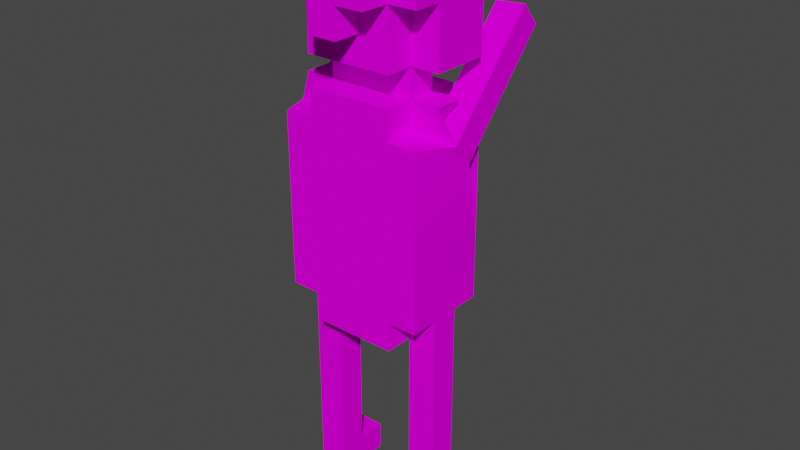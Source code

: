 # Source: human-reeling.blend  (saved by Blender 2.91.10; exported with 4.5.12 LTS)
import bpy
from mathutils import Matrix  # noqa: F401  (used for matrix-valued properties, if any)

bpy.ops.wm.read_factory_settings(use_empty=True)
scene = bpy.context.scene
scene.name = 'Scene'

# ---- collections
col_collection = bpy.data.collections.new('Collection'); scene.collection.children.link(col_collection)

# ---- images (referenced by path relative to the original .blend; pixels are not part of the script)
import os
ASSET_DIR = os.environ.get("B2B_ASSET_DIR", "")  # directory of the original .blend (textures are referenced by path, not embedded)
HERE = os.path.dirname(os.path.abspath(__file__))  # packed textures are extracted next to this script under _unpacked/

def load_image(name, relpath, width, height, colorspace="sRGB"):
    """Load a texture the original file referenced (path relative to the .blend, or extracted next to this script)."""
    p = next((c for c in (os.path.join(HERE, relpath), os.path.join(ASSET_DIR, relpath)) if relpath and os.path.exists(c)), "")
    if p:
        img = bpy.data.images.load(p, check_existing=True)
        img.name = name
    else:  # same state as the original file: an image datablock whose file is absent (Cycles renders it pink)
        img = bpy.data.images.new(name, width, height)
        img.source = "FILE"
        img.filepath = "//" + (relpath or name)
    img.colorspace_settings.name = colorspace
    return img
img_human_base_png_002 = load_image('human-base.png.002', 'human-base.png', 1024, 1024, 'sRGB')

# ---- materials (node trees are filled in below, after node groups)
mat_palette_003 = bpy.data.materials.new('palette.003')
mat_palette_003.use_transparent_shadow = False
mat_palette_003.diffuse_color = (1.0, 1.0, 1.0, 1.0)
mat_palette_003.roughness = 1.0
mat_palette_003.specular_intensity = 0.0

# ---- node groups
ng_auto_smooth = bpy.data.node_groups.new('Auto Smooth', 'GeometryNodeTree')
_s = ng_auto_smooth.interface.new_socket(name='Geometry', in_out='OUTPUT', socket_type='NodeSocketGeometry')
_s = ng_auto_smooth.interface.new_socket(name='Geometry', in_out='INPUT', socket_type='NodeSocketGeometry')
_s = ng_auto_smooth.interface.new_socket(name='Angle', in_out='INPUT', socket_type='NodeSocketFloat')
_s.subtype = 'ANGLE'
_s.min_value = 0.0
_s.max_value = 3.142
ng_auto_smooth.is_modifier = True
_N = ng_auto_smooth.nodes; _L = ng_auto_smooth.links
n0 = _N.new('NodeGroupOutput'); n0.name = 'Group Output'; n0.location = (480, -100)
n1 = _N.new('NodeGroupInput'); n1.name = 'Group Input'; n1.location = (-420, -300)
n2 = _N.new('NodeGroupInput'); n2.name = 'Group Input.001'; n2.location = (-60, -100)
n3 = _N.new('GeometryNodeSetShadeSmooth'); n3.name = 'Set Shade Smooth'; n3.location = (120, -100)
n3.domain = 'EDGE'
n4 = _N.new('GeometryNodeSetShadeSmooth'); n4.name = 'Set Shade Smooth.001'; n4.location = (300, -100)
n5 = _N.new('GeometryNodeInputMeshEdgeAngle'); n5.name = 'Edge Angle'; n5.location = (-420, -220)
n6 = _N.new('GeometryNodeInputEdgeSmooth'); n6.name = 'Is Edge Smooth'; n6.location = (-60, -160)
n7 = _N.new('GeometryNodeInputShadeSmooth'); n7.name = 'Is Face Smooth'; n7.location = (-240, -340)
n8 = _N.new('FunctionNodeBooleanMath'); n8.name = 'Boolean Math'; n8.location = (-60, -220)
n9 = _N.new('FunctionNodeCompare'); n9.name = 'Compare'; n9.location = (-240, -180)
n9.operation = 'LESS_EQUAL'
_L.new(n5.outputs[0], n9.inputs[0])
_L.new(n4.outputs[0], n0.inputs[0])
_L.new(n1.outputs[1], n9.inputs[1])
_L.new(n9.outputs[0], n8.inputs[0])
_L.new(n7.outputs[0], n8.inputs[1])
_L.new(n2.outputs[0], n3.inputs[0])
_L.new(n6.outputs[0], n3.inputs[1])
_L.new(n3.outputs[0], n4.inputs[0])
_L.new(n8.outputs[0], n3.inputs[2])
n0.is_active_output = True

# ---- material node trees
mat_palette_003.use_nodes = True; mat_palette_003.node_tree.nodes.clear()
_N = mat_palette_003.node_tree.nodes; _L = mat_palette_003.node_tree.links
n0 = _N.new('ShaderNodeBsdfPrincipled'); n0.name = 'Principled BSDF'; n0.location = (10, 300)
n0.distribution = 'GGX'
n0.subsurface_method = 'BURLEY'
n0.inputs[2].default_value = 1.0
n0.inputs[3].default_value = 1.45
n0.inputs[13].default_value = 0.0
n0.inputs[27].default_value = (0.0, 0.0, 0.0, 1.0)
n0.inputs[28].default_value = 1.0
n1 = _N.new('ShaderNodeOutputMaterial'); n1.name = 'Material Output'; n1.location = (300, 300)
n2 = _N.new('ShaderNodeTexImage'); n2.name = 'Image Texture'; n2.location = (-300, 600)
n2.image = img_human_base_png_002
_L.new(n0.outputs[0], n1.inputs[0])
_L.new(n2.outputs[0], n0.inputs[0])
n1.is_active_output = True

# ---- world
world_world = bpy.data.worlds.new('World'); scene.world = world_world
world_world.use_nodes = True; world_world.node_tree.nodes.clear()
_N = world_world.node_tree.nodes; _L = world_world.node_tree.links
n0 = _N.new('ShaderNodeOutputWorld'); n0.name = 'World Output'; n0.location = (300, 300)
n1 = _N.new('ShaderNodeBackground'); n1.name = 'Background'; n1.location = (10, 300)
n1.inputs[0].default_value = (0.05088, 0.05088, 0.05088, 1.0)
_L.new(n1.outputs[0], n0.inputs[0])
n0.is_active_output = True
world_world.color = (0.05088, 0.05088, 0.05088)
world_world.use_sun_shadow = False
world_world.sun_shadow_jitter_overblur = 0.0

# ---- meshes
me_objobject_003 = bpy.data.meshes.new('ObjObject.003')
me_objobject_003.from_pydata([(-0.3, 0.1, 0.0), (-0.3, 0.4, 0.1), (-0.3, 0.8, 0.0), (-0.3, 1.4, -0.1), (-0.3, 1.5, 0.1), (-0.3, 1.5, 0.0), (-0.3, 1.6, -0.1), (-0.3, 1.6, 0.1), (-0.3, 1.9, 0.2), (-0.2, 0.7, 0.2), (-0.2, 0.8, 0.0), (-0.2, 0.7, -0.1), (-0.2, 0.8, -0.1), (-0.2, 1.5, 0.2), (-0.2, 1.4, 0.2), (-0.2, 1.5, 0.0), (-0.2, 1.6, 0.0), (-0.2, 1.6, -0.2), (-0.2, 1.6, -0.1), (-0.2, 1.8, 0.3), (-0.2, 1.9, -0.1), (-0.1, 2.0, 0.3), (-0.1, 2.0, 0.2), (0.1, 0.1, -0.1), (0.1, 0.7, 0.0), (-0.2, 0.1, 0.0), (-0.2, 0.1, -0.1), (-0.2, 0.4, 0.1), (-0.2, 0.7, 0.1), (0.1, 0.8, 0.0), (0.1, 1.4, 0.2), (0.1, 1.5, 0.2), (0.1, 1.5, 0.1), (0.1, 1.4, 0.0), (0.1, 1.4, -0.1), (0.1, 1.5, -0.1), (0.1, 1.6, 0.0), (0.1, 1.8, 0.1), (0.1, 1.9, -0.2), (0.1, 1.9, 0.1), (0.1, 2.0, 0.1), (0.1, 2.0, -0.1), (0.2, 0.0, 0.1), (0.2, 0.4, 0.0), (0.2, 1.0, 0.2), (0.2, 0.8, -0.1), (0.2, 0.8, 0.2), (0.2, 1.0, -0.1), (0.2498, 1.314, 0.01452), (0.2, 1.4, 0.2), (0.2, 1.4, -0.1), (0.2, 1.5, 0.1), (0.2, 1.5, 0.0), (0.2, 1.6, 0.1), (0.2, 1.6, -0.1), (0.2, 1.9, 0.2), (0.2, 1.9, 0.1), (0.2, 2.0, -0.1), (0.2062, 1.635, -0.367), (0.1066, 1.706, -0.2961), (-0.2, 1.9, 0.3), (0.0, 1.8, 0.3), (0.0, 2.0, 0.3), (-0.2, 0.8, 0.2), (-0.3, 1.0, 0.2), (-0.3, 1.4, 0.2), (-0.2, 1.6, 0.2), (-0.1, 1.8, 0.2), (-0.1, 1.9, 0.2), (-0.2, 2.0, 0.2), (0.0, 1.7, 0.2), (0.1, 0.7, 0.2), (0.1, 1.8, 0.2), (0.1, 1.9, 0.2), (0.0, 2.0, 0.2), (0.1, 2.0, 0.2), (0.2, 1.8, 0.2), (-0.2, 0.0, 0.1), (-0.3, 0.8, 0.1), (-0.2, 0.8, 0.1), (-0.2, 1.5, 0.1), (-0.3, 1.9, 0.1), (0.1, 1.6, 0.1), (0.1, 0.4, 0.1), (0.1, 0.0, 0.1), (0.2, 0.4, 0.1), (0.1, 0.8, 0.1), (0.2, 0.8, 0.1), (0.2062, 1.711, -0.3028), (-0.2066, 1.706, -0.2961), (-0.2502, 1.309, 0.0212), (-0.2502, 1.386, 0.08548), (-0.3, 0.4, 0.0), (-0.2, 0.4, 0.0), (0.1, 0.4, 0.0), (0.2, 0.1, 0.0), (0.1066, 1.629, -0.3604), (-0.3, 0.1, -0.1), (-0.3, 0.8, -0.1), (-0.3, 1.0, -0.1), (-0.2, 1.8, -0.1), (-0.2, 2.0, -0.1), (0.1, 0.7, -0.1), (0.1, 0.8, -0.1), (0.1, 1.9, -0.1), (0.1, 1.8, -0.1), (-0.2, 1.8, -0.2), (-0.1, 1.8, -0.2), (-0.2, 1.9, -0.2), (-0.2, 2.0, -0.2), (-0.1, 1.9, -0.2), (0.0, 1.8, -0.2), (0.0, 1.9, -0.2), (0.1, 1.6, -0.2), (0.1, 1.8, -0.2), (0.1, 2.0, -0.2), (-0.3, 0.0, -0.1), (-0.3, 0.0, 0.1), (-0.2, 0.0, -0.1), (0.1, 0.0, -0.1), (0.2, 0.0, -0.1), (0.1, 0.7, 0.1), (-0.2, 0.7, 0.0), (-0.3, 0.8, 0.2), (0.1, 0.8, 0.2), (0.2, 0.8, 0.0), (-0.2066, 1.629, -0.3604), (-0.3498, 1.314, 0.01452), (-0.3062, 1.635, -0.367), (0.1502, 1.309, 0.0212), (-0.2, 1.6, 0.1), (0.1, 1.6, 0.2), (0.1, 1.6, -0.1), (-0.1, 1.7, 0.2), (0.0, 1.7, 0.3), (-0.1, 1.7, 0.3), (-0.2, 1.8, 0.2), (-0.1, 1.8, 0.3), (0.0, 1.8, 0.2), (0.1, 1.8, 0.3), (-0.3, 1.8, 0.1), (-0.3, 1.8, 0.2), (-0.2, 1.8, 0.1), (0.2, 1.8, 0.1), (0.1, 0.1, 0.0), (0.2, 0.1, -0.1), (-0.3498, 1.391, 0.0788), (-0.2, 1.4, 0.1), (0.1, 1.4, 0.1), (0.2498, 1.391, 0.0788), (-0.3062, 1.711, -0.3028), (0.1502, 1.386, 0.08548), (-0.2, 1.4, 0.0), (-0.2, 1.4, -0.1), (0.1, 1.5, 0.0), (-0.2, 1.5, -0.1), (-0.1, 1.9, 0.3), (-0.2, 1.9, 0.2), (0.0, 1.9, 0.3), (0.1, 1.9, 0.3), (0.0, 1.9, 0.2), (-0.2, 1.9, 0.1), (-0.2, 2.0, 0.1), (-0.3, 2.0, 0.1), (-0.3, 2.0, -0.1), (0.2, 2.0, 0.1)], [], [(150, 126, 128), (89, 126, 150), (0, 116, 117), (97, 116, 0), (1, 0, 117), (92, 0, 1), (78, 92, 1), (2, 92, 78), (64, 2, 78), (64, 98, 2), (64, 78, 123), (99, 98, 64), (127, 99, 64), (90, 99, 127), (65, 127, 64), (146, 127, 65), (91, 99, 90), (3, 99, 91), (4, 91, 146), (5, 91, 4), (140, 6, 7), (8, 140, 141), (81, 6, 140), (81, 140, 8), (163, 6, 81), (164, 6, 163), (63, 28, 9), (79, 28, 63), (10, 11, 122), (12, 11, 10), (13, 147, 14), (80, 147, 13), (15, 153, 152), (155, 153, 15), (130, 15, 80), (16, 15, 130), (136, 130, 66), (142, 130, 136), (100, 17, 18), (106, 17, 100), (60, 136, 19), (157, 136, 60), (20, 106, 100), (108, 106, 20), (69, 161, 157), (162, 161, 69), (101, 108, 20), (109, 108, 101), (137, 133, 135), (67, 133, 137), (21, 68, 156), (22, 68, 21), (144, 119, 84), (23, 119, 144), (83, 144, 84), (94, 144, 83), (121, 94, 83), (24, 94, 121), (77, 118, 25), (25, 118, 26), (77, 25, 27), (27, 25, 93), (27, 93, 28), (28, 93, 122), (134, 70, 61), (61, 70, 138), (158, 160, 62), (62, 160, 74), (71, 121, 124), (124, 121, 86), (24, 102, 29), (29, 102, 103), (30, 148, 31), (31, 148, 32), (33, 34, 154), (154, 34, 35), (32, 154, 82), (82, 154, 36), (131, 82, 72), (72, 82, 37), (132, 113, 105), (105, 113, 114), (139, 72, 159), (159, 72, 73), (105, 114, 104), (104, 114, 38), (73, 39, 75), (75, 39, 40), (104, 38, 41), (41, 38, 115), (42, 120, 95), (95, 120, 145), (42, 95, 85), (85, 95, 43), (85, 43, 87), (87, 43, 125), (87, 125, 44), (125, 45, 44), (46, 87, 44), (44, 45, 47), (44, 47, 48), (48, 47, 129), (44, 48, 49), (49, 48, 149), (129, 47, 151), (151, 47, 50), (149, 151, 51), (51, 151, 52), (53, 54, 143), (76, 143, 55), (143, 54, 56), (55, 143, 56), (56, 54, 165), (165, 54, 57), (58, 96, 88), (88, 96, 59), (137, 60, 19), (156, 60, 137), (134, 137, 135), (134, 21, 156), (134, 156, 137), (61, 21, 134), (158, 21, 61), (62, 21, 158), (139, 158, 61), (159, 158, 139), (63, 64, 123), (14, 65, 64), (136, 8, 141), (157, 8, 136), (133, 136, 66), (67, 136, 133), (68, 69, 157), (22, 69, 68), (70, 133, 66), (71, 63, 9), (124, 64, 63), (124, 63, 71), (30, 13, 14), (30, 14, 64), (31, 13, 30), (131, 70, 66), (131, 138, 70), (72, 138, 131), (73, 74, 160), (75, 74, 73), (46, 64, 124), (44, 30, 64), (44, 64, 46), (49, 30, 44), (76, 73, 72), (55, 73, 76), (127, 150, 128), (146, 150, 127), (77, 1, 117), (27, 78, 1), (27, 1, 77), (28, 78, 27), (79, 78, 28), (147, 4, 146), (80, 4, 147), (130, 140, 7), (142, 140, 130), (161, 163, 81), (162, 163, 161), (32, 130, 80), (82, 130, 32), (42, 83, 84), (85, 86, 121), (85, 83, 42), (85, 121, 83), (87, 86, 85), (149, 32, 148), (51, 32, 149), (53, 37, 82), (143, 37, 53), (56, 40, 39), (165, 40, 56), (58, 149, 48), (88, 149, 58), (126, 89, 90), (90, 89, 91), (0, 92, 25), (92, 2, 93), (25, 92, 93), (93, 2, 122), (122, 2, 10), (91, 5, 152), (152, 5, 15), (15, 16, 154), (154, 16, 36), (144, 94, 95), (24, 29, 43), (95, 94, 43), (94, 24, 43), (43, 29, 125), (33, 154, 151), (151, 154, 52), (129, 151, 96), (96, 151, 59), (116, 97, 118), (118, 97, 26), (98, 99, 12), (99, 3, 153), (6, 164, 18), (18, 164, 100), (100, 164, 20), (20, 164, 101), (11, 12, 102), (12, 99, 103), (102, 12, 103), (153, 155, 34), (99, 153, 34), (34, 155, 35), (119, 23, 120), (120, 23, 145), (103, 99, 45), (99, 34, 47), (45, 99, 47), (47, 34, 50), (104, 41, 54), (105, 104, 54), (132, 105, 54), (54, 41, 57), (17, 106, 107), (106, 108, 107), (108, 109, 110), (107, 108, 110), (17, 107, 111), (107, 110, 111), (110, 109, 112), (111, 110, 112), (17, 111, 113), (111, 112, 114), (113, 111, 114), (112, 109, 38), (114, 112, 38), (38, 109, 115), (116, 77, 117), (118, 77, 116), (119, 42, 84), (120, 42, 119), (28, 71, 9), (121, 71, 28), (122, 121, 28), (24, 121, 122), (11, 24, 122), (102, 24, 11), (78, 63, 123), (79, 63, 78), (86, 46, 124), (87, 46, 86), (98, 10, 2), (12, 10, 98), (103, 125, 29), (45, 125, 103), (126, 127, 128), (90, 127, 126), (129, 58, 48), (96, 58, 129), (130, 131, 66), (82, 131, 130), (16, 130, 7), (36, 53, 82), (6, 16, 7), (6, 36, 16), (18, 36, 6), (132, 53, 36), (132, 36, 18), (54, 53, 132), (17, 132, 18), (113, 132, 17), (133, 134, 135), (70, 134, 133), (136, 137, 19), (67, 137, 136), (138, 139, 61), (72, 139, 138), (140, 136, 141), (142, 136, 140), (37, 76, 72), (143, 76, 37), (0, 25, 97), (97, 25, 26), (144, 95, 23), (23, 95, 145), (65, 14, 146), (146, 14, 147), (30, 49, 148), (148, 49, 149), (150, 146, 89), (89, 146, 91), (149, 88, 151), (151, 88, 59), (91, 152, 3), (3, 152, 153), (33, 151, 34), (34, 151, 50), (13, 31, 80), (80, 31, 32), (4, 80, 5), (5, 80, 15), (32, 51, 154), (154, 51, 52), (15, 154, 155), (155, 154, 35), (60, 156, 157), (157, 156, 68), (158, 159, 160), (160, 159, 73), (8, 157, 81), (81, 157, 161), (73, 55, 39), (39, 55, 56), (21, 62, 22), (22, 62, 74), (69, 22, 162), (74, 75, 162), (22, 74, 162), (162, 75, 40), (163, 162, 164), (40, 165, 164), (162, 40, 164), (164, 165, 101), (101, 165, 41), (41, 165, 57), (101, 41, 109), (109, 41, 115)])
me_objobject_003.polygons.foreach_set('use_smooth', [True] * 328)
_uv = me_objobject_003.uv_layers.new(name='UVMap')
_uv.uv.foreach_set('vector', [0.0918, 0.5, 0.0918, 0.5, 0.0918, 0.5, 0.0918, 0.5, 0.0918, 0.5, 0.0918, 0.5, 0.0918, 0.5, 0.0918, 0.5, 0.0918, 0.5, 0.0918, 0.5, 0.0918, 0.5, 0.0918, 0.5, 0.0918, 0.5, 0.0918, 0.5, 0.0918, 0.5, 0.0918, 0.5, 0.0918, 0.5, 0.0918, 0.5, 0.05664, 0.5, 0.05664, 0.5, 0.05664, 0.5, 0.05664, 0.5, 0.05664, 0.5, 0.05664, 0.5, 0.05664, 0.5, 0.05664, 0.5, 0.05664, 0.5, 0.05664, 0.5, 0.05664, 0.5, 0.05664, 0.5, 0.05664, 0.5, 0.05664, 0.5, 0.05664, 0.5, 0.05664, 0.5, 0.05664, 0.5, 0.05664, 0.5, 0.0918, 0.5, 0.0918, 0.5, 0.0918, 0.5, 0.0918, 0.5, 0.0918, 0.5, 0.0918, 0.5, 0.0918, 0.5, 0.0918, 0.5, 0.0918, 0.5, 0.0918, 0.5, 0.0918, 0.5, 0.0918, 0.5, 0.0918, 0.5, 0.0918, 0.5, 0.0918, 0.5, 0.0918, 0.5, 0.0918, 0.5, 0.0918, 0.5, 0.0918, 0.5, 0.0918, 0.5, 0.0918, 0.5, 0.0918, 0.5, 0.0918, 0.5, 0.0918, 0.5, 0.0918, 0.5, 0.0918, 0.5, 0.0918, 0.5, 0.0918, 0.5, 0.0918, 0.5, 0.0918, 0.5, 0.0918, 0.5, 0.0918, 0.5, 0.0918, 0.5, 0.0918, 0.5, 0.0918, 0.5, 0.0918, 0.5, 0.0918, 0.5, 0.0918, 0.5, 0.0918, 0.5, 0.0918, 0.5, 0.0918, 0.5, 0.0918, 0.5, 0.05664, 0.5, 0.05664, 0.5, 0.05664, 0.5, 0.05664, 0.5, 0.05664, 0.5, 0.05664, 0.5, 0.05664, 0.5, 0.05664, 0.5, 0.05664, 0.5, 0.05664, 0.5, 0.05664, 0.5, 0.05664, 0.5, 0.0918, 0.5, 0.0918, 0.5, 0.0918, 0.5, 0.0918, 0.5, 0.0918, 0.5, 0.0918, 0.5, 0.0918, 0.5, 0.0918, 0.5, 0.0918, 0.5, 0.0918, 0.5, 0.0918, 0.5, 0.0918, 0.5, 0.0918, 0.5, 0.0918, 0.5, 0.0918, 0.5, 0.0918, 0.5, 0.0918, 0.5, 0.0918, 0.5, 0.0918, 0.5, 0.0918, 0.5, 0.0918, 0.5, 0.0918, 0.5, 0.0918, 0.5, 0.0918, 0.5, 0.0918, 0.5, 0.0918, 0.5, 0.0918, 0.5, 0.0918, 0.5, 0.0918, 0.5, 0.0918, 0.5, 0.0918, 0.5, 0.0918, 0.5, 0.0918, 0.5, 0.0918, 0.5, 0.0918, 0.5, 0.0918, 0.5, 0.001953, 0.5, 0.001953, 0.5, 0.001953, 0.5, 0.001953, 0.5, 0.001953, 0.5, 0.001953, 0.5, 0.0918, 0.5, 0.0918, 0.5, 0.0918, 0.5, 0.0918, 0.5, 0.0918, 0.5, 0.0918, 0.5, 0.0918, 0.5, 0.0918, 0.5, 0.0918, 0.5, 0.0918, 0.5, 0.0918, 0.5, 0.0918, 0.5, 0.0918, 0.5, 0.0918, 0.5, 0.0918, 0.5, 0.0918, 0.5, 0.0918, 0.5, 0.0918, 0.5, 0.0918, 0.5, 0.0918, 0.5, 0.0918, 0.5, 0.0918, 0.5, 0.0918, 0.5, 0.0918, 0.5, 0.0918, 0.5, 0.0918, 0.5, 0.0918, 0.5, 0.0918, 0.5, 0.0918, 0.5, 0.0918, 0.5, 0.0918, 0.5, 0.0918, 0.5, 0.0918, 0.5, 0.0918, 0.5, 0.0918, 0.5, 0.0918, 0.5, 0.05664, 0.5, 0.05664, 0.5, 0.05664, 0.5, 0.05664, 0.5, 0.05664, 0.5, 0.05664, 0.5, 0.0918, 0.5, 0.0918, 0.5, 0.0918, 0.5, 0.0918, 0.5, 0.0918, 0.5, 0.0918, 0.5, 0.0918, 0.5, 0.0918, 0.5, 0.0918, 0.5, 0.0918, 0.5, 0.0918, 0.5, 0.0918, 0.5, 0.05664, 0.5, 0.05664, 0.5, 0.05664, 0.5, 0.05664, 0.5, 0.05664, 0.5, 0.05664, 0.5, 0.0918, 0.5, 0.0918, 0.5, 0.0918, 0.5, 0.0918, 0.5, 0.0918, 0.5, 0.0918, 0.5, 0.0918, 0.5, 0.0918, 0.5, 0.0918, 0.5, 0.0918, 0.5, 0.0918, 0.5, 0.0918, 0.5, 0.05664, 0.5, 0.05664, 0.5, 0.05664, 0.5, 0.05664, 0.5, 0.05664, 0.5, 0.05664, 0.5, 0.05664, 0.5, 0.05664, 0.5, 0.05664, 0.5, 0.05664, 0.5, 0.05664, 0.5, 0.05664, 0.5, 0.0918, 0.5, 0.0918, 0.5, 0.0918, 0.5, 0.0918, 0.5, 0.0918, 0.5, 0.0918, 0.5, 0.0918, 0.5, 0.0918, 0.5, 0.0918, 0.5, 0.0918, 0.5, 0.0918, 0.5, 0.0918, 0.5, 0.0918, 0.5, 0.0918, 0.5, 0.0918, 0.5, 0.0918, 0.5, 0.0918, 0.5, 0.0918, 0.5, 0.0918, 0.5, 0.0918, 0.5, 0.0918, 0.5, 0.0918, 0.5, 0.0918, 0.5, 0.0918, 0.5, 0.0918, 0.5, 0.0918, 0.5, 0.0918, 0.5, 0.0918, 0.5, 0.0918, 0.5, 0.0918, 0.5, 0.0918, 0.5, 0.0918, 0.5, 0.0918, 0.5, 0.0918, 0.5, 0.0918, 0.5, 0.0918, 0.5, 0.001953, 0.5, 0.001953, 0.5, 0.001953, 0.5, 0.001953, 0.5, 0.001953, 0.5, 0.001953, 0.5, 0.0918, 0.5, 0.0918, 0.5, 0.0918, 0.5, 0.0918, 0.5, 0.0918, 0.5, 0.0918, 0.5, 0.0918, 0.5, 0.0918, 0.5, 0.0918, 0.5, 0.0918, 0.5, 0.0918, 0.5, 0.0918, 0.5, 0.0918, 0.5, 0.0918, 0.5, 0.0918, 0.5, 0.0918, 0.5, 0.0918, 0.5, 0.0918, 0.5, 0.0918, 0.5, 0.0918, 0.5, 0.0918, 0.5, 0.0918, 0.5, 0.0918, 0.5, 0.0918, 0.5, 0.05664, 0.5, 0.05664, 0.5, 0.05664, 0.5, 0.05664, 0.5, 0.05664, 0.5, 0.05664, 0.5, 0.05664, 0.5, 0.05664, 0.5, 0.05664, 0.5, 0.05664, 0.5, 0.05664, 0.5, 0.05664, 0.5, 0.05664, 0.5, 0.05664, 0.5, 0.05664, 0.5, 0.05664, 0.5, 0.05664, 0.5, 0.05664, 0.5, 0.0918, 0.5, 0.0918, 0.5, 0.0918, 0.5, 0.0918, 0.5, 0.0918, 0.5, 0.0918, 0.5, 0.0918, 0.5, 0.0918, 0.5, 0.0918, 0.5, 0.0918, 0.5, 0.0918, 0.5, 0.0918, 0.5, 0.0918, 0.5, 0.0918, 0.5, 0.0918, 0.5, 0.0918, 0.5, 0.0918, 0.5, 0.0918, 0.5, 0.0918, 0.5, 0.0918, 0.5, 0.0918, 0.5, 0.0918, 0.5, 0.0918, 0.5, 0.0918, 0.5, 0.0918, 0.5, 0.0918, 0.5, 0.0918, 0.5, 0.0918, 0.5, 0.0918, 0.5, 0.0918, 0.5, 0.0918, 0.5, 0.0918, 0.5, 0.0918, 0.5, 0.0918, 0.5, 0.0918, 0.5, 0.0918, 0.5, 0.0918, 0.5, 0.0918, 0.5, 0.0918, 0.5, 0.0918, 0.5, 0.0918, 0.5, 0.0918, 0.5, 0.0918, 0.5, 0.0918, 0.5, 0.0918, 0.5, 0.0918, 0.5, 0.0918, 0.5, 0.0918, 0.5, 0.0918, 0.5, 0.0918, 0.5, 0.0918, 0.5, 0.0918, 0.5, 0.0918, 0.5, 0.0918, 0.5, 0.0918, 0.5, 0.0918, 0.5, 0.0918, 0.5, 0.0918, 0.5, 0.0918, 0.5, 0.0918, 0.5, 0.0918, 0.5, 0.0918, 0.5, 0.0918, 0.5, 0.0918, 0.5, 0.0918, 0.5, 0.0918, 0.5, 0.0918, 0.5, 0.0918, 0.5, 0.0918, 0.5, 0.0918, 0.5, 0.0918, 0.5, 0.0918, 0.5, 0.0918, 0.5, 0.0918, 0.5, 0.0918, 0.5, 0.0918, 0.5, 0.0918, 0.5, 0.0918, 0.5, 0.05664, 0.5, 0.05664, 0.5, 0.05664, 0.5, 0.0918, 0.5, 0.0918, 0.5, 0.0918, 0.5, 0.0918, 0.5, 0.0918, 0.5, 0.0918, 0.5, 0.0918, 0.5, 0.0918, 0.5, 0.0918, 0.5, 0.0918, 0.5, 0.0918, 0.5, 0.0918, 0.5, 0.0918, 0.5, 0.0918, 0.5, 0.0918, 0.5, 0.0918, 0.5, 0.0918, 0.5, 0.0918, 0.5, 0.0918, 0.5, 0.0918, 0.5, 0.0918, 0.5, 0.0918, 0.5, 0.0918, 0.5, 0.0918, 0.5, 0.05664, 0.5, 0.05664, 0.5, 0.05664, 0.5, 0.05664, 0.5, 0.05664, 0.5, 0.05664, 0.5, 0.05664, 0.5, 0.05664, 0.5, 0.05664, 0.5, 0.0918, 0.5, 0.0918, 0.5, 0.0918, 0.5, 0.0918, 0.5, 0.0918, 0.5, 0.0918, 0.5, 0.0918, 0.5, 0.0918, 0.5, 0.0918, 0.5, 0.0918, 0.5, 0.0918, 0.5, 0.0918, 0.5, 0.0918, 0.5, 0.0918, 0.5, 0.0918, 0.5, 0.0918, 0.5, 0.0918, 0.5, 0.0918, 0.5, 0.0918, 0.5, 0.0918, 0.5, 0.0918, 0.5, 0.0918, 0.5, 0.0918, 0.5, 0.0918, 0.5, 0.05664, 0.5, 0.05664, 0.5, 0.05664, 0.5, 0.0918, 0.5, 0.0918, 0.5, 0.0918, 0.5, 0.05664, 0.5, 0.05664, 0.5, 0.05664, 0.5, 0.0918, 0.5, 0.0918, 0.5, 0.0918, 0.5, 0.0918, 0.5, 0.0918, 0.5, 0.0918, 0.5, 0.0918, 0.5, 0.0918, 0.5, 0.0918, 0.5, 0.0918, 0.5, 0.0918, 0.5, 0.0918, 0.5, 0.0918, 0.5, 0.0918, 0.5, 0.0918, 0.5, 0.0918, 0.5, 0.0918, 0.5, 0.0918, 0.5, 0.05664, 0.5, 0.05664, 0.5, 0.05664, 0.5, 0.0918, 0.5, 0.0918, 0.5, 0.0918, 0.5, 0.05664, 0.5, 0.05664, 0.5, 0.05664, 0.5, 0.05664, 0.5, 0.05664, 0.5, 0.05664, 0.5, 0.0918, 0.5, 0.0918, 0.5, 0.0918, 0.5, 0.0918, 0.5, 0.0918, 0.5, 0.0918, 0.5, 0.0918, 0.5, 0.0918, 0.5, 0.0918, 0.5, 0.0918, 0.5, 0.0918, 0.5, 0.0918, 0.5, 0.0918, 0.5, 0.0918, 0.5, 0.0918, 0.5, 0.0918, 0.5, 0.0918, 0.5, 0.0918, 0.5, 0.0918, 0.5, 0.0918, 0.5, 0.0918, 0.5, 0.0918, 0.5, 0.0918, 0.5, 0.0918, 0.5, 0.0918, 0.5, 0.0918, 0.5, 0.0918, 0.5, 0.05664, 0.5, 0.05664, 0.5, 0.05664, 0.5, 0.0918, 0.5, 0.0918, 0.5, 0.0918, 0.5, 0.05664, 0.5, 0.05664, 0.5, 0.05664, 0.5, 0.05664, 0.5, 0.05664, 0.5, 0.05664, 0.5, 0.0918, 0.5, 0.0918, 0.5, 0.0918, 0.5, 0.0918, 0.5, 0.0918, 0.5, 0.0918, 0.5, 0.0918, 0.5, 0.0918, 0.5, 0.0918, 0.5, 0.0918, 0.5, 0.0918, 0.5, 0.0918, 0.5, 0.0918, 0.5, 0.0918, 0.5, 0.0918, 0.5, 0.0918, 0.5, 0.0918, 0.5, 0.0918, 0.5, 0.0918, 0.5, 0.0918, 0.5, 0.0918, 0.5, 0.0918, 0.5, 0.0918, 0.5, 0.0918, 0.5, 0.0918, 0.5, 0.0918, 0.5, 0.0918, 0.5, 0.0918, 0.5, 0.0918, 0.5, 0.0918, 0.5, 0.0918, 0.5, 0.0918, 0.5, 0.0918, 0.5, 0.05664, 0.5, 0.05664, 0.5, 0.05664, 0.5, 0.0918, 0.5, 0.0918, 0.5, 0.0918, 0.5, 0.05664, 0.5, 0.05664, 0.5, 0.05664, 0.5, 0.05664, 0.5, 0.05664, 0.5, 0.05664, 0.5, 0.0918, 0.5, 0.0918, 0.5, 0.0918, 0.5, 0.0918, 0.5, 0.0918, 0.5, 0.0918, 0.5, 0.0918, 0.5, 0.0918, 0.5, 0.0918, 0.5, 0.0918, 0.5, 0.0918, 0.5, 0.0918, 0.5, 0.0918, 0.5, 0.0918, 0.5, 0.0918, 0.5, 0.05664, 0.5, 0.05664, 0.5, 0.05664, 0.5, 0.0918, 0.5, 0.0918, 0.5, 0.0918, 0.5, 0.05664, 0.5, 0.05664, 0.5, 0.05664, 0.5, 0.05664, 0.5, 0.05664, 0.5, 0.05664, 0.5, 0.0918, 0.5, 0.0918, 0.5, 0.0918, 0.5, 0.0918, 0.5, 0.0918, 0.5, 0.0918, 0.5, 0.0918, 0.5, 0.0918, 0.5, 0.0918, 0.5, 0.0918, 0.5, 0.0918, 0.5, 0.0918, 0.5, 0.0918, 0.5, 0.0918, 0.5, 0.0918, 0.5, 0.0918, 0.5, 0.0918, 0.5, 0.0918, 0.5, 0.05664, 0.5, 0.05664, 0.5, 0.05664, 0.5, 0.0918, 0.5, 0.0918, 0.5, 0.0918, 0.5, 0.0918, 0.5, 0.0918, 0.5, 0.0918, 0.5, 0.0918, 0.5, 0.0918, 0.5, 0.0918, 0.5, 0.0918, 0.5, 0.0918, 0.5, 0.0918, 0.5, 0.0918, 0.5, 0.0918, 0.5, 0.0918, 0.5, 0.05664, 0.5, 0.05664, 0.5, 0.05664, 0.5, 0.05664, 0.5, 0.05664, 0.5, 0.05664, 0.5, 0.05664, 0.5, 0.05664, 0.5, 0.05664, 0.5, 0.0918, 0.5, 0.0918, 0.5, 0.0918, 0.5, 0.0918, 0.5, 0.0918, 0.5, 0.0918, 0.5, 0.0918, 0.5, 0.0918, 0.5, 0.0918, 0.5, 0.0918, 0.5, 0.0918, 0.5, 0.0918, 0.5, 0.0918, 0.5, 0.0918, 0.5, 0.0918, 0.5, 0.05664, 0.5, 0.05664, 0.5, 0.05664, 0.5, 0.0918, 0.5, 0.0918, 0.5, 0.0918, 0.5, 0.05664, 0.5, 0.05664, 0.5, 0.05664, 0.5, 0.0918, 0.5, 0.0918, 0.5, 0.0918, 0.5, 0.0918, 0.5, 0.0918, 0.5, 0.0918, 0.5, 0.0918, 0.5, 0.0918, 0.5, 0.0918, 0.5, 0.0918, 0.5, 0.0918, 0.5, 0.0918, 0.5, 0.0918, 0.5, 0.0918, 0.5, 0.0918, 0.5, 0.0918, 0.5, 0.0918, 0.5, 0.0918, 0.5, 0.001953, 0.5, 0.001953, 0.5, 0.001953, 0.5, 0.0918, 0.5, 0.0918, 0.5, 0.0918, 0.5, 0.001953, 0.5, 0.001953, 0.5, 0.001953, 0.5, 0.0918, 0.5, 0.0918, 0.5, 0.0918, 0.5, 0.0918, 0.5, 0.0918, 0.5, 0.0918, 0.5, 0.0918, 0.5, 0.0918, 0.5, 0.0918, 0.5, 0.0918, 0.5, 0.0918, 0.5, 0.0918, 0.5, 0.0918, 0.5, 0.0918, 0.5, 0.0918, 0.5, 0.001953, 0.5, 0.001953, 0.5, 0.001953, 0.5, 0.0918, 0.5, 0.0918, 0.5, 0.0918, 0.5, 0.0918, 0.5, 0.0918, 0.5, 0.0918, 0.5, 0.001953, 0.5, 0.001953, 0.5, 0.001953, 0.5, 0.0918, 0.5, 0.0918, 0.5, 0.0918, 0.5, 0.0918, 0.5, 0.0918, 0.5, 0.0918, 0.5, 0.0918, 0.5, 0.0918, 0.5, 0.0918, 0.5, 0.0918, 0.5, 0.0918, 0.5, 0.0918, 0.5, 0.0918, 0.5, 0.0918, 0.5, 0.0918, 0.5, 0.05664, 0.5, 0.05664, 0.5, 0.05664, 0.5, 0.05664, 0.5, 0.05664, 0.5, 0.05664, 0.5, 0.05664, 0.5, 0.05664, 0.5, 0.05664, 0.5, 0.05664, 0.5, 0.05664, 0.5, 0.05664, 0.5, 0.05664, 0.5, 0.05664, 0.5, 0.05664, 0.5, 0.05664, 0.5, 0.05664, 0.5, 0.05664, 0.5, 0.05664, 0.5, 0.05664, 0.5, 0.05664, 0.5, 0.05664, 0.5, 0.05664, 0.5, 0.05664, 0.5, 0.05664, 0.5, 0.05664, 0.5, 0.05664, 0.5, 0.05664, 0.5, 0.05664, 0.5, 0.05664, 0.5, 0.05664, 0.5, 0.05664, 0.5, 0.05664, 0.5, 0.05664, 0.5, 0.05664, 0.5, 0.05664, 0.5, 0.05664, 0.5, 0.05664, 0.5, 0.05664, 0.5, 0.05664, 0.5, 0.05664, 0.5, 0.05664, 0.5, 0.0918, 0.5, 0.0918, 0.5, 0.0918, 0.5, 0.0918, 0.5, 0.0918, 0.5, 0.0918, 0.5, 0.0918, 0.5, 0.0918, 0.5, 0.0918, 0.5, 0.0918, 0.5, 0.0918, 0.5, 0.0918, 0.5, 0.0918, 0.5, 0.0918, 0.5, 0.0918, 0.5, 0.0918, 0.5, 0.0918, 0.5, 0.0918, 0.5, 0.0918, 0.5, 0.0918, 0.5, 0.0918, 0.5, 0.0918, 0.5, 0.0918, 0.5, 0.0918, 0.5, 0.0918, 0.5, 0.0918, 0.5, 0.0918, 0.5, 0.0918, 0.5, 0.0918, 0.5, 0.0918, 0.5, 0.0918, 0.5, 0.0918, 0.5, 0.0918, 0.5, 0.0918, 0.5, 0.0918, 0.5, 0.0918, 0.5, 0.0918, 0.5, 0.0918, 0.5, 0.0918, 0.5, 0.0918, 0.5, 0.0918, 0.5, 0.0918, 0.5, 0.0918, 0.5, 0.0918, 0.5, 0.0918, 0.5, 0.0918, 0.5, 0.0918, 0.5, 0.0918, 0.5, 0.0918, 0.5, 0.0918, 0.5, 0.0918, 0.5, 0.0918, 0.5, 0.0918, 0.5, 0.0918, 0.5, 0.0918, 0.5, 0.0918, 0.5, 0.0918, 0.5, 0.0918, 0.5, 0.0918, 0.5, 0.0918, 0.5, 0.0918, 0.5, 0.0918, 0.5, 0.0918, 0.5, 0.0918, 0.5, 0.0918, 0.5, 0.0918, 0.5, 0.0918, 0.5, 0.0918, 0.5, 0.0918, 0.5, 0.0918, 0.5, 0.0918, 0.5, 0.0918, 0.5, 0.0918, 0.5, 0.0918, 0.5, 0.0918, 0.5, 0.0918, 0.5, 0.0918, 0.5, 0.0918, 0.5, 0.0918, 0.5, 0.0918, 0.5, 0.0918, 0.5, 0.0918, 0.5, 0.0918, 0.5, 0.0918, 0.5, 0.0918, 0.5, 0.0918, 0.5, 0.0918, 0.5, 0.0918, 0.5, 0.0918, 0.5, 0.0918, 0.5, 0.0918, 0.5, 0.0918, 0.5, 0.0918, 0.5, 0.0918, 0.5, 0.0918, 0.5, 0.0918, 0.5, 0.0918, 0.5, 0.0918, 0.5, 0.0918, 0.5, 0.0918, 0.5, 0.0918, 0.5, 0.0918, 0.5, 0.0918, 0.5, 0.0918, 0.5, 0.0918, 0.5, 0.0918, 0.5, 0.0918, 0.5, 0.0918, 0.5, 0.0918, 0.5, 0.0918, 0.5, 0.0918, 0.5, 0.0918, 0.5, 0.0918, 0.5, 0.0918, 0.5, 0.0918, 0.5, 0.0918, 0.5, 0.0918, 0.5, 0.0918, 0.5, 0.0918, 0.5, 0.0918, 0.5, 0.0918, 0.5, 0.0918, 0.5, 0.0918, 0.5, 0.0918, 0.5, 0.0918, 0.5, 0.0918, 0.5, 0.0918, 0.5, 0.0918, 0.5, 0.0918, 0.5, 0.0918, 0.5, 0.0918, 0.5, 0.0918, 0.5, 0.0918, 0.5, 0.0918, 0.5, 0.0918, 0.5, 0.0918, 0.5, 0.0918, 0.5, 0.0918, 0.5, 0.0918, 0.5, 0.0918, 0.5, 0.0918, 0.5, 0.0918, 0.5, 0.0918, 0.5, 0.0918, 0.5, 0.0918, 0.5, 0.0918, 0.5, 0.0918, 0.5, 0.0918, 0.5, 0.0918, 0.5, 0.0918, 0.5, 0.0918, 0.5, 0.0918, 0.5, 0.0918, 0.5, 0.0918, 0.5, 0.0918, 0.5, 0.0918, 0.5, 0.0918, 0.5, 0.0918, 0.5, 0.0918, 0.5, 0.0918, 0.5, 0.0918, 0.5, 0.0918, 0.5, 0.0918, 0.5, 0.0918, 0.5, 0.0918, 0.5, 0.0918, 0.5, 0.0918, 0.5, 0.0918, 0.5, 0.0918, 0.5, 0.0918, 0.5, 0.0918, 0.5, 0.0918, 0.5, 0.0918, 0.5, 0.0918, 0.5, 0.0918, 0.5, 0.0918, 0.5, 0.0918, 0.5, 0.0918, 0.5, 0.0918, 0.5, 0.0918, 0.5, 0.0918, 0.5, 0.0918, 0.5, 0.0918, 0.5, 0.0918, 0.5, 0.0918, 0.5, 0.0918, 0.5, 0.0918, 0.5, 0.0918, 0.5, 0.0918, 0.5, 0.0918, 0.5, 0.0918, 0.5, 0.0918, 0.5, 0.0918, 0.5, 0.0918, 0.5, 0.0918, 0.5, 0.0918, 0.5, 0.0918, 0.5, 0.0918, 0.5, 0.0918, 0.5, 0.0918, 0.5, 0.0918, 0.5, 0.0918, 0.5, 0.0918, 0.5, 0.0918, 0.5, 0.0918, 0.5, 0.0918, 0.5, 0.0918, 0.5, 0.0918, 0.5, 0.0918, 0.5, 0.0918, 0.5, 0.0918, 0.5, 0.0918, 0.5, 0.0918, 0.5, 0.0918, 0.5, 0.0918, 0.5, 0.0918, 0.5])
me_objobject_003.materials.append(mat_palette_003)
me_objobject_003.use_remesh_fix_poles = True
me_objobject_003.use_remesh_preserve_attributes = False
me_objobject_003.use_mirror_vertex_groups = False
me_objobject_003.update()

# ---- objects
ob_objobject_003 = bpy.data.objects.new('ObjObject.003', me_objobject_003)

# ---- transforms, parenting, visibility, modifiers, constraints
ob_objobject_003.location = (0.0, 0.0, 0.0)
ob_objobject_003.rotation_euler = (1.571, -0.0, 0.0)
ob_objobject_003.lineart.crease_threshold = 0.0
_m = ob_objobject_003.modifiers.new('Auto Smooth', 'NODES')
_m.node_group = ng_auto_smooth
_gi = [s.identifier for s in ng_auto_smooth.interface.items_tree if s.item_type == 'SOCKET' and s.in_out == 'INPUT']
_m[_gi[1]] = 0.5236  # Angle

# ---- collection membership
col_collection.objects.link(ob_objobject_003)

# ---- scene / render settings (as saved in the file)
scene.frame_start = 1; scene.frame_end = 250; scene.frame_set(1)
scene.render.engine = 'BLENDER_EEVEE_NEXT'
scene.cycles.use_denoising = False
scene.cycles.samples = 128
scene.cycles.sampling_pattern = 'TABULATED_SOBOL'
scene.cycles.use_adaptive_sampling = False
scene.cycles.use_light_tree = False
scene.view_settings.view_transform = 'Filmic'
bpy.context.view_layer.update()

# ---- added for rendering (the .blend has no active camera and no usable light): camera, sun
cam_auto = bpy.data.cameras.new('AutoCamera')
cam_auto.lens = 50.0
cam_auto.sensor_width = 36.0
cam_auto.clip_end = 1000.0
ob_auto_camera = bpy.data.objects.new('AutoCamera', cam_auto)
scene.collection.objects.link(ob_auto_camera)
ob_auto_camera.location = (1.97801, -2.40009, 2.62241)
ob_auto_camera.rotation_euler = (1.09748, -7.21219e-08, 0.694738)
scene.camera = ob_auto_camera
light_auto_sun = bpy.data.lights.new('AutoSun', 'SUN')
light_auto_sun.energy = 3.0
light_auto_sun.angle = 0.0523599
ob_auto_sun = bpy.data.objects.new('AutoSun', light_auto_sun)
scene.collection.objects.link(ob_auto_sun)
ob_auto_sun.rotation_euler = (0.872665, 0.174533, 0.523599)
bpy.context.view_layer.update()
